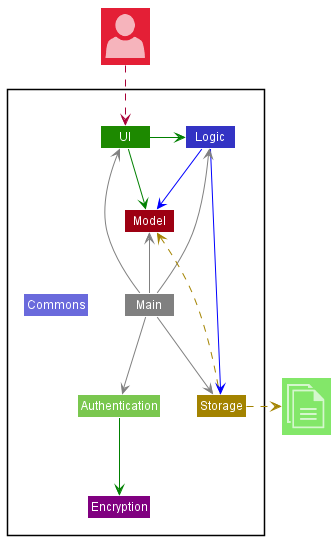

The diagram above was rendered by PlantUML. Its source (embedded in the PNG):
@startuml
!include <office/Concepts/globe_internet>
!include <office/Concepts/documents>
!include <office/Users/user>
!include style.puml

Package " "<<Rectangle>>{
    Class UI UI_COLOR
    Class Logic LOGIC_COLOR
    Class Storage STORAGE_COLOR
    Class Model MODEL_COLOR
    Class Main #grey
    Class Commons LOGIC_COLOR_T2
    Class Authentication AUTH_COLOR
    Class Encryption #purple
}

Class "<$user>" as User MODEL_COLOR_T2
Class "<$documents>" as File UI_COLOR_T1


UI -[#green]> Logic
UI -right[#green]-> Model
Logic -[#blue]-> Storage
Logic -down[#blue]-> Model
Main -[#grey]-> UI
Main -[#grey]-> Logic
Main -[#grey]-> Storage
Main -up[#grey]-> Model
Main -left[hidden]-> Commons
Main -[#grey]-> Authentication

Authentication -[#green]-> Encryption

Storage -up[STORAGE_COLOR].> Model
Storage .right[STORAGE_COLOR].>File
User ..> UI
@enduml